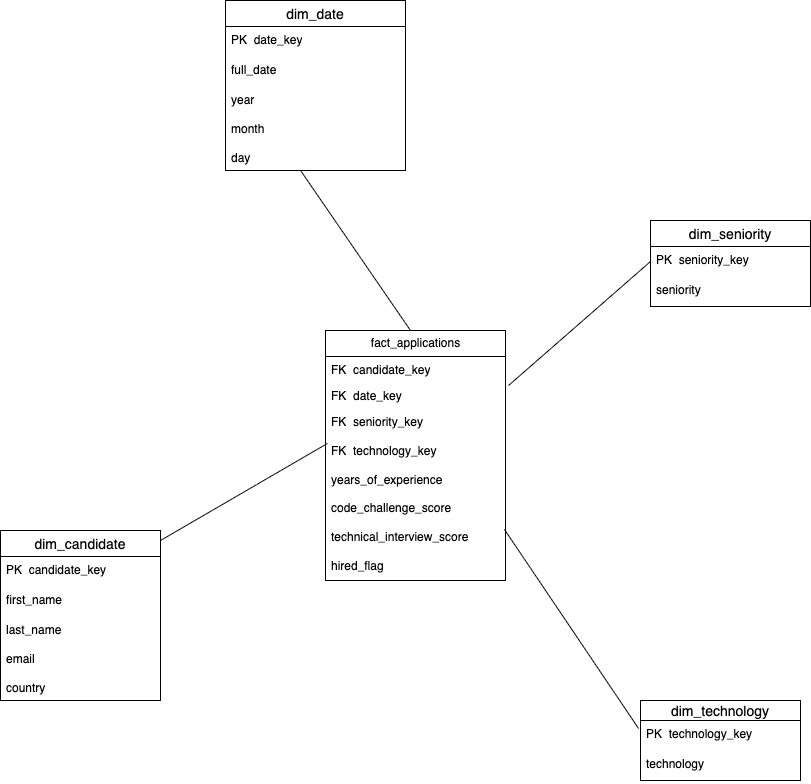

The diagram above was exported from draw.io. Its source (the exported page's mxGraphModel, read from the mxfile embedded in the PNG):
<mxGraphModel dx="1263" dy="779" grid="1" gridSize="10" guides="1" tooltips="1" connect="1" arrows="1" fold="1" page="1" pageScale="1" pageWidth="850" pageHeight="1100" math="0" shadow="0">
  <root>
    <mxCell id="0" />
    <mxCell id="1" parent="0" />
    <mxCell id="Jgn6bsadValiqwIN--ZP-8" value="fact_applications" style="swimlane;fontStyle=0;childLayout=stackLayout;horizontal=1;startSize=26;fillColor=none;horizontalStack=0;resizeParent=1;resizeParentMax=0;resizeLast=0;collapsible=1;marginBottom=0;html=1;" vertex="1" parent="1">
      <mxGeometry x="345" y="350" width="180" height="250" as="geometry" />
    </mxCell>
    <mxCell id="Jgn6bsadValiqwIN--ZP-9" value="FK&amp;nbsp; candidate_key" style="text;strokeColor=none;fillColor=none;align=left;verticalAlign=top;spacingLeft=4;spacingRight=4;overflow=hidden;rotatable=0;points=[[0,0.5],[1,0.5]];portConstraint=eastwest;whiteSpace=wrap;html=1;" vertex="1" parent="Jgn6bsadValiqwIN--ZP-8">
      <mxGeometry y="26" width="180" height="26" as="geometry" />
    </mxCell>
    <mxCell id="Jgn6bsadValiqwIN--ZP-10" value="FK&amp;nbsp; date_key" style="text;strokeColor=none;fillColor=none;align=left;verticalAlign=top;spacingLeft=4;spacingRight=4;overflow=hidden;rotatable=0;points=[[0,0.5],[1,0.5]];portConstraint=eastwest;whiteSpace=wrap;html=1;" vertex="1" parent="Jgn6bsadValiqwIN--ZP-8">
      <mxGeometry y="52" width="180" height="26" as="geometry" />
    </mxCell>
    <mxCell id="Jgn6bsadValiqwIN--ZP-11" value="FK&amp;nbsp; seniority_key&lt;div&gt;&lt;br&gt;&lt;/div&gt;&lt;div&gt;FK&amp;nbsp; technology_key&lt;/div&gt;&lt;div&gt;&lt;br&gt;&lt;/div&gt;&lt;div&gt;years_of_experience&lt;/div&gt;&lt;div&gt;&lt;br&gt;&lt;/div&gt;&lt;div&gt;code_challenge_score&lt;/div&gt;&lt;div&gt;&lt;br&gt;&lt;/div&gt;&lt;div&gt;technical_interview_score&lt;/div&gt;&lt;div&gt;&lt;br&gt;&lt;/div&gt;&lt;div&gt;hired_flag&lt;/div&gt;&lt;div&gt;&lt;br&gt;&lt;/div&gt;&lt;div&gt;&lt;br&gt;&lt;/div&gt;" style="text;strokeColor=none;fillColor=none;align=left;verticalAlign=top;spacingLeft=4;spacingRight=4;overflow=hidden;rotatable=0;points=[[0,0.5],[1,0.5]];portConstraint=eastwest;whiteSpace=wrap;html=1;" vertex="1" parent="Jgn6bsadValiqwIN--ZP-8">
      <mxGeometry y="78" width="180" height="172" as="geometry" />
    </mxCell>
    <mxCell id="Jgn6bsadValiqwIN--ZP-19" value="dim_date" style="swimlane;fontStyle=0;childLayout=stackLayout;horizontal=1;startSize=26;horizontalStack=0;resizeParent=1;resizeParentMax=0;resizeLast=0;collapsible=1;marginBottom=0;align=center;fontSize=14;" vertex="1" parent="1">
      <mxGeometry x="245" y="20" width="180" height="170" as="geometry" />
    </mxCell>
    <mxCell id="Jgn6bsadValiqwIN--ZP-20" value="PK&amp;nbsp; date_key" style="text;strokeColor=none;fillColor=none;spacingLeft=4;spacingRight=4;overflow=hidden;rotatable=0;points=[[0,0.5],[1,0.5]];portConstraint=eastwest;fontSize=12;whiteSpace=wrap;html=1;" vertex="1" parent="Jgn6bsadValiqwIN--ZP-19">
      <mxGeometry y="26" width="180" height="30" as="geometry" />
    </mxCell>
    <mxCell id="Jgn6bsadValiqwIN--ZP-21" value="full_date" style="text;strokeColor=none;fillColor=none;spacingLeft=4;spacingRight=4;overflow=hidden;rotatable=0;points=[[0,0.5],[1,0.5]];portConstraint=eastwest;fontSize=12;whiteSpace=wrap;html=1;" vertex="1" parent="Jgn6bsadValiqwIN--ZP-19">
      <mxGeometry y="56" width="180" height="30" as="geometry" />
    </mxCell>
    <mxCell id="Jgn6bsadValiqwIN--ZP-22" value="year&lt;div&gt;&lt;br&gt;&lt;/div&gt;&lt;div&gt;month&lt;/div&gt;&lt;div&gt;&lt;br&gt;&lt;/div&gt;&lt;div&gt;day&lt;/div&gt;" style="text;strokeColor=none;fillColor=none;spacingLeft=4;spacingRight=4;overflow=hidden;rotatable=0;points=[[0,0.5],[1,0.5]];portConstraint=eastwest;fontSize=12;whiteSpace=wrap;html=1;" vertex="1" parent="Jgn6bsadValiqwIN--ZP-19">
      <mxGeometry y="86" width="180" height="84" as="geometry" />
    </mxCell>
    <mxCell id="Jgn6bsadValiqwIN--ZP-23" value="dim_candidate" style="swimlane;fontStyle=0;childLayout=stackLayout;horizontal=1;startSize=26;horizontalStack=0;resizeParent=1;resizeParentMax=0;resizeLast=0;collapsible=1;marginBottom=0;align=center;fontSize=14;" vertex="1" parent="1">
      <mxGeometry x="20" y="550" width="160" height="170" as="geometry" />
    </mxCell>
    <mxCell id="Jgn6bsadValiqwIN--ZP-24" value="PK&amp;nbsp; candidate_key" style="text;strokeColor=none;fillColor=none;spacingLeft=4;spacingRight=4;overflow=hidden;rotatable=0;points=[[0,0.5],[1,0.5]];portConstraint=eastwest;fontSize=12;whiteSpace=wrap;html=1;" vertex="1" parent="Jgn6bsadValiqwIN--ZP-23">
      <mxGeometry y="26" width="160" height="30" as="geometry" />
    </mxCell>
    <mxCell id="Jgn6bsadValiqwIN--ZP-25" value="first_name" style="text;strokeColor=none;fillColor=none;spacingLeft=4;spacingRight=4;overflow=hidden;rotatable=0;points=[[0,0.5],[1,0.5]];portConstraint=eastwest;fontSize=12;whiteSpace=wrap;html=1;" vertex="1" parent="Jgn6bsadValiqwIN--ZP-23">
      <mxGeometry y="56" width="160" height="30" as="geometry" />
    </mxCell>
    <mxCell id="Jgn6bsadValiqwIN--ZP-26" value="last_name&lt;div&gt;&lt;br&gt;&lt;/div&gt;&lt;div&gt;email&lt;/div&gt;&lt;div&gt;&lt;br&gt;&lt;/div&gt;&lt;div&gt;country&lt;/div&gt;" style="text;strokeColor=none;fillColor=none;spacingLeft=4;spacingRight=4;overflow=hidden;rotatable=0;points=[[0,0.5],[1,0.5]];portConstraint=eastwest;fontSize=12;whiteSpace=wrap;html=1;" vertex="1" parent="Jgn6bsadValiqwIN--ZP-23">
      <mxGeometry y="86" width="160" height="84" as="geometry" />
    </mxCell>
    <mxCell id="Jgn6bsadValiqwIN--ZP-27" value="dim_seniority" style="swimlane;fontStyle=0;childLayout=stackLayout;horizontal=1;startSize=26;horizontalStack=0;resizeParent=1;resizeParentMax=0;resizeLast=0;collapsible=1;marginBottom=0;align=center;fontSize=14;" vertex="1" parent="1">
      <mxGeometry x="670" y="240" width="160" height="86" as="geometry" />
    </mxCell>
    <mxCell id="Jgn6bsadValiqwIN--ZP-28" value="PK&amp;nbsp; seniority_key" style="text;strokeColor=none;fillColor=none;spacingLeft=4;spacingRight=4;overflow=hidden;rotatable=0;points=[[0,0.5],[1,0.5]];portConstraint=eastwest;fontSize=12;whiteSpace=wrap;html=1;" vertex="1" parent="Jgn6bsadValiqwIN--ZP-27">
      <mxGeometry y="26" width="160" height="30" as="geometry" />
    </mxCell>
    <mxCell id="Jgn6bsadValiqwIN--ZP-29" value="seniority" style="text;strokeColor=none;fillColor=none;spacingLeft=4;spacingRight=4;overflow=hidden;rotatable=0;points=[[0,0.5],[1,0.5]];portConstraint=eastwest;fontSize=12;whiteSpace=wrap;html=1;" vertex="1" parent="Jgn6bsadValiqwIN--ZP-27">
      <mxGeometry y="56" width="160" height="30" as="geometry" />
    </mxCell>
    <mxCell id="Jgn6bsadValiqwIN--ZP-32" value="dim_technology" style="swimlane;fontStyle=0;childLayout=stackLayout;horizontal=1;startSize=20;horizontalStack=0;resizeParent=1;resizeParentMax=0;resizeLast=0;collapsible=1;marginBottom=0;align=center;fontSize=14;" vertex="1" parent="1">
      <mxGeometry x="660" y="720" width="160" height="80" as="geometry" />
    </mxCell>
    <mxCell id="Jgn6bsadValiqwIN--ZP-33" value="PK&amp;nbsp; technology_key" style="text;strokeColor=none;fillColor=none;spacingLeft=4;spacingRight=4;overflow=hidden;rotatable=0;points=[[0,0.5],[1,0.5]];portConstraint=eastwest;fontSize=12;whiteSpace=wrap;html=1;" vertex="1" parent="Jgn6bsadValiqwIN--ZP-32">
      <mxGeometry y="20" width="160" height="30" as="geometry" />
    </mxCell>
    <mxCell id="Jgn6bsadValiqwIN--ZP-34" value="technology" style="text;strokeColor=none;fillColor=none;spacingLeft=4;spacingRight=4;overflow=hidden;rotatable=0;points=[[0,0.5],[1,0.5]];portConstraint=eastwest;fontSize=12;whiteSpace=wrap;html=1;" vertex="1" parent="Jgn6bsadValiqwIN--ZP-32">
      <mxGeometry y="50" width="160" height="30" as="geometry" />
    </mxCell>
    <mxCell id="Jgn6bsadValiqwIN--ZP-40" value="" style="endArrow=none;html=1;rounded=0;entryX=-0.012;entryY=0.267;entryDx=0;entryDy=0;entryPerimeter=0;exitX=0.994;exitY=0.703;exitDx=0;exitDy=0;exitPerimeter=0;" edge="1" parent="1" source="Jgn6bsadValiqwIN--ZP-11" target="Jgn6bsadValiqwIN--ZP-33">
      <mxGeometry width="50" height="50" relative="1" as="geometry">
        <mxPoint x="430" y="520" as="sourcePoint" />
        <mxPoint x="480" y="470" as="targetPoint" />
      </mxGeometry>
    </mxCell>
    <mxCell id="Jgn6bsadValiqwIN--ZP-41" value="" style="endArrow=none;html=1;rounded=0;exitX=1.017;exitY=0.115;exitDx=0;exitDy=0;exitPerimeter=0;" edge="1" parent="1" source="Jgn6bsadValiqwIN--ZP-10">
      <mxGeometry width="50" height="50" relative="1" as="geometry">
        <mxPoint x="430" y="520" as="sourcePoint" />
        <mxPoint x="670" y="281" as="targetPoint" />
      </mxGeometry>
    </mxCell>
    <mxCell id="Jgn6bsadValiqwIN--ZP-42" value="" style="endArrow=none;html=1;rounded=0;entryX=0.417;entryY=1;entryDx=0;entryDy=0;entryPerimeter=0;" edge="1" parent="1" target="Jgn6bsadValiqwIN--ZP-22">
      <mxGeometry width="50" height="50" relative="1" as="geometry">
        <mxPoint x="430" y="350" as="sourcePoint" />
        <mxPoint x="480" y="430" as="targetPoint" />
      </mxGeometry>
    </mxCell>
    <mxCell id="Jgn6bsadValiqwIN--ZP-43" value="" style="endArrow=none;html=1;rounded=0;entryX=0.011;entryY=0.203;entryDx=0;entryDy=0;entryPerimeter=0;" edge="1" parent="1" target="Jgn6bsadValiqwIN--ZP-11">
      <mxGeometry width="50" height="50" relative="1" as="geometry">
        <mxPoint x="180" y="560" as="sourcePoint" />
        <mxPoint x="230" y="510" as="targetPoint" />
      </mxGeometry>
    </mxCell>
  </root>
</mxGraphModel>